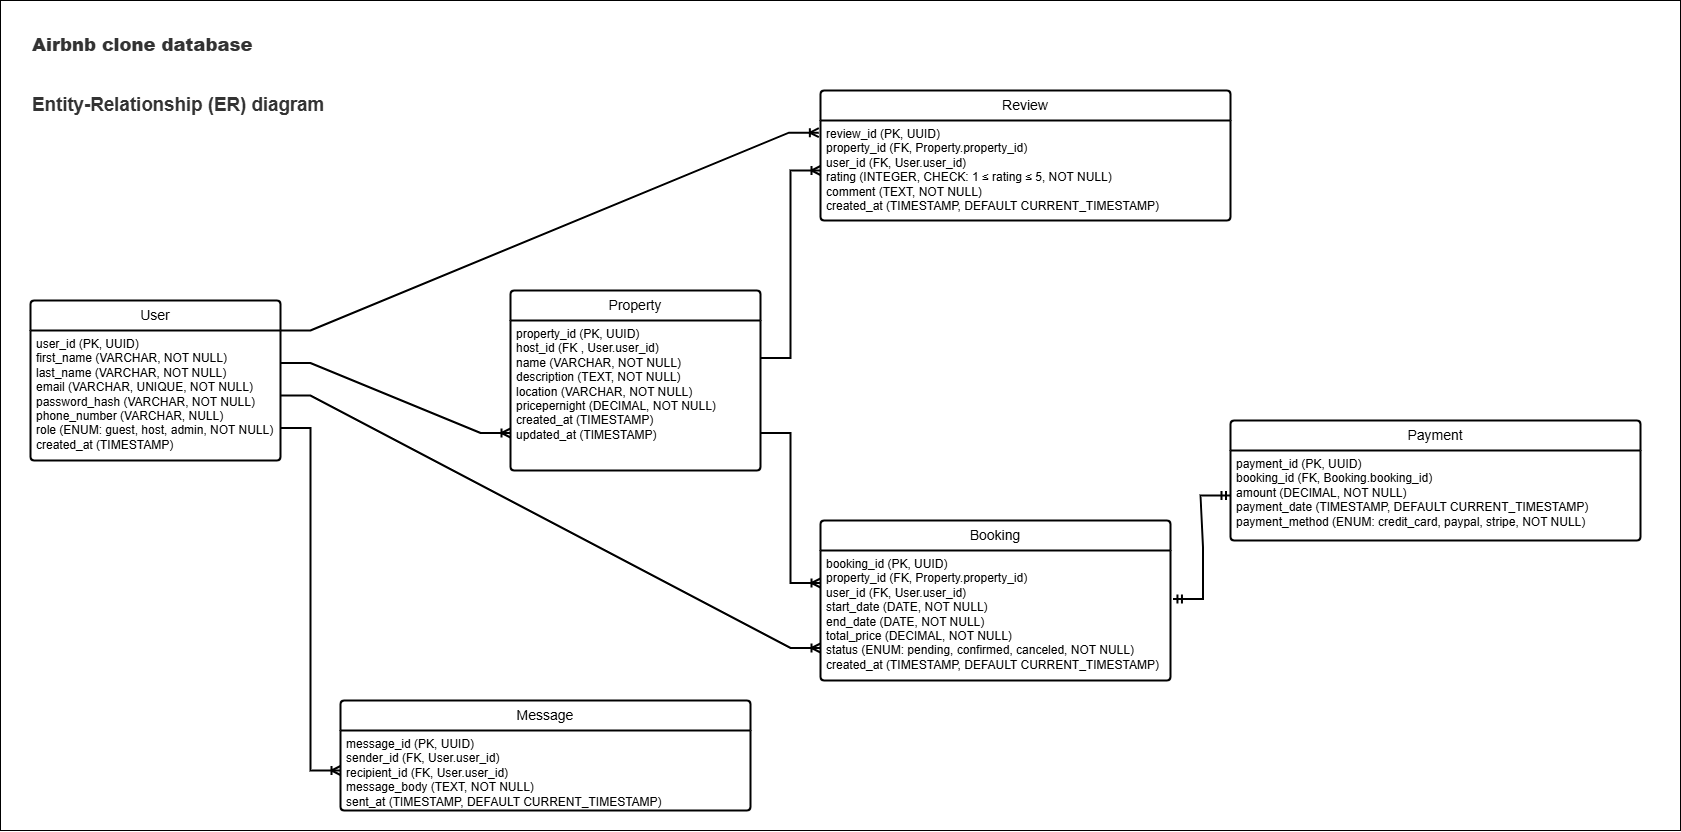

The diagram above was exported from draw.io. Its source (the exported page's mxGraphModel, read from the mxfile embedded in the PNG):
<mxGraphModel dx="2576" dy="2937" grid="1" gridSize="10" guides="0" tooltips="1" connect="1" arrows="1" fold="1" page="1" pageScale="1" pageWidth="850" pageHeight="1100" background="#ffffff" math="0" shadow="0" adaptiveColors="simple">
  <root>
    <mxCell id="0" />
    <mxCell id="1" parent="0" />
    <mxCell id="2" value="" style="rounded=0;whiteSpace=wrap;html=1;" vertex="1" parent="1">
      <mxGeometry x="3970" y="2260" width="1680" height="830" as="geometry" />
    </mxCell>
    <mxCell id="3" value="User" style="swimlane;childLayout=stackLayout;horizontal=1;startSize=30;horizontalStack=0;rounded=1;fontSize=14;fontStyle=0;strokeWidth=2;resizeParent=0;resizeLast=1;shadow=0;dashed=0;align=center;arcSize=4;whiteSpace=wrap;html=1;collapsible=0;" vertex="1" parent="1">
      <mxGeometry x="4000" y="2560" width="250" height="160" as="geometry" />
    </mxCell>
    <mxCell id="4" value="&lt;div&gt;user_id (PK, UUID)&lt;/div&gt;&lt;div&gt;&lt;span style=&quot;background-color: transparent; color: light-dark(rgb(0, 0, 0), rgb(255, 255, 255));&quot;&gt;first_name (VARCHAR, NOT NULL)&lt;/span&gt;&lt;/div&gt;&lt;div&gt;&lt;span style=&quot;background-color: transparent; color: light-dark(rgb(0, 0, 0), rgb(255, 255, 255));&quot;&gt;last_name (VARCHAR, NOT NULL)&lt;/span&gt;&lt;/div&gt;&lt;div&gt;&lt;span style=&quot;background-color: transparent; color: light-dark(rgb(0, 0, 0), rgb(255, 255, 255));&quot;&gt;email (VARCHAR, UNIQUE, NOT NULL)&lt;/span&gt;&lt;/div&gt;&lt;div&gt;&lt;span style=&quot;background-color: transparent; color: light-dark(rgb(0, 0, 0), rgb(255, 255, 255));&quot;&gt;password_hash (VARCHAR, NOT NULL)&lt;/span&gt;&lt;/div&gt;&lt;div&gt;&lt;span style=&quot;background-color: transparent; color: light-dark(rgb(0, 0, 0), rgb(255, 255, 255));&quot;&gt;phone_number (VARCHAR, NULL)&lt;/span&gt;&lt;/div&gt;&lt;div&gt;&lt;span style=&quot;background-color: transparent; color: light-dark(rgb(0, 0, 0), rgb(255, 255, 255));&quot;&gt;role (ENUM: guest, host, admin, NOT NULL)&lt;/span&gt;&lt;/div&gt;&lt;div&gt;&lt;span style=&quot;background-color: transparent; color: light-dark(rgb(0, 0, 0), rgb(255, 255, 255));&quot;&gt;created_at (TIMESTAMP)&lt;/span&gt;&lt;/div&gt;&lt;div&gt;&lt;br&gt;&lt;/div&gt;" style="align=left;strokeColor=none;fillColor=none;spacingLeft=4;spacingRight=4;fontSize=12;verticalAlign=top;resizable=0;rotatable=0;part=1;html=1;whiteSpace=wrap;" vertex="1" parent="3">
      <mxGeometry y="30" width="250" height="130" as="geometry" />
    </mxCell>
    <mxCell id="5" value="Property" style="swimlane;childLayout=stackLayout;horizontal=1;startSize=30;horizontalStack=0;rounded=1;fontSize=14;fontStyle=0;strokeWidth=2;resizeParent=0;resizeLast=1;shadow=0;dashed=0;align=center;arcSize=4;whiteSpace=wrap;html=1;collapsible=0;" vertex="1" parent="1">
      <mxGeometry x="4480" y="2550" width="250" height="180" as="geometry" />
    </mxCell>
    <mxCell id="6" value="&lt;div&gt;property_id (PK, UUID)&lt;/div&gt;&lt;div&gt;&lt;span style=&quot;background-color: transparent; color: light-dark(rgb(0, 0, 0), rgb(255, 255, 255));&quot;&gt;host_id (FK , User.user_id)&lt;/span&gt;&lt;/div&gt;&lt;div&gt;&lt;span style=&quot;background-color: transparent; color: light-dark(rgb(0, 0, 0), rgb(255, 255, 255));&quot;&gt;name (VARCHAR, NOT NULL)&lt;/span&gt;&lt;/div&gt;&lt;div&gt;&lt;span style=&quot;background-color: transparent; color: light-dark(rgb(0, 0, 0), rgb(255, 255, 255));&quot;&gt;description (TEXT, NOT NULL)&lt;/span&gt;&lt;/div&gt;&lt;div&gt;&lt;span style=&quot;background-color: transparent; color: light-dark(rgb(0, 0, 0), rgb(255, 255, 255));&quot;&gt;location (VARCHAR, NOT NULL)&lt;/span&gt;&lt;/div&gt;&lt;div&gt;&lt;span style=&quot;background-color: transparent; color: light-dark(rgb(0, 0, 0), rgb(255, 255, 255));&quot;&gt;pricepernight (DECIMAL, NOT NULL)&lt;/span&gt;&lt;/div&gt;&lt;div&gt;&lt;span style=&quot;background-color: transparent; color: light-dark(rgb(0, 0, 0), rgb(255, 255, 255));&quot;&gt;created_at (TIMESTAMP)&lt;/span&gt;&lt;/div&gt;&lt;div&gt;&lt;span style=&quot;background-color: transparent; color: light-dark(rgb(0, 0, 0), rgb(255, 255, 255));&quot;&gt;updated_at (TIMESTAMP)&lt;/span&gt;&lt;/div&gt;" style="align=left;strokeColor=none;fillColor=none;spacingLeft=4;spacingRight=4;fontSize=12;verticalAlign=top;resizable=0;rotatable=0;part=1;html=1;whiteSpace=wrap;" vertex="1" parent="5">
      <mxGeometry y="30" width="250" height="150" as="geometry" />
    </mxCell>
    <mxCell id="7" value="Booking" style="swimlane;childLayout=stackLayout;horizontal=1;startSize=30;horizontalStack=0;rounded=1;fontSize=14;fontStyle=0;strokeWidth=2;resizeParent=0;resizeLast=1;shadow=0;dashed=0;align=center;arcSize=4;whiteSpace=wrap;html=1;collapsible=0;" vertex="1" parent="1">
      <mxGeometry x="4790" y="2780" width="350" height="160" as="geometry" />
    </mxCell>
    <mxCell id="8" value="&lt;div&gt;booking_id (PK, UUID)&lt;/div&gt;&lt;div&gt;&lt;span style=&quot;background-color: transparent; color: light-dark(rgb(0, 0, 0), rgb(255, 255, 255));&quot;&gt;property_id (FK, Property.property_id)&lt;/span&gt;&lt;/div&gt;&lt;div&gt;&lt;span style=&quot;background-color: transparent; color: light-dark(rgb(0, 0, 0), rgb(255, 255, 255));&quot;&gt;user_id (FK, User.user_id)&lt;/span&gt;&lt;/div&gt;&lt;div&gt;&lt;span style=&quot;background-color: transparent; color: light-dark(rgb(0, 0, 0), rgb(255, 255, 255));&quot;&gt;start_date (DATE, NOT NULL)&lt;/span&gt;&lt;/div&gt;&lt;div&gt;&lt;span style=&quot;background-color: transparent; color: light-dark(rgb(0, 0, 0), rgb(255, 255, 255));&quot;&gt;end_date (DATE, NOT NULL)&lt;/span&gt;&lt;/div&gt;&lt;div&gt;&lt;span style=&quot;background-color: transparent; color: light-dark(rgb(0, 0, 0), rgb(255, 255, 255));&quot;&gt;total_price (DECIMAL, NOT NULL)&lt;/span&gt;&lt;/div&gt;&lt;div&gt;&lt;span style=&quot;background-color: transparent; color: light-dark(rgb(0, 0, 0), rgb(255, 255, 255));&quot;&gt;status (ENUM: pending, confirmed, canceled, NOT NULL)&lt;/span&gt;&lt;/div&gt;&lt;div&gt;created_at (TIMESTAMP, DEFAULT CURRENT_TIMESTAMP)&lt;/div&gt;" style="align=left;strokeColor=none;fillColor=none;spacingLeft=4;spacingRight=4;fontSize=12;verticalAlign=top;resizable=0;rotatable=0;part=1;html=1;whiteSpace=wrap;" vertex="1" parent="7">
      <mxGeometry y="30" width="350" height="130" as="geometry" />
    </mxCell>
    <mxCell id="9" value="Payment" style="swimlane;childLayout=stackLayout;horizontal=1;startSize=30;horizontalStack=0;rounded=1;fontSize=14;fontStyle=0;strokeWidth=2;resizeParent=0;resizeLast=1;shadow=0;dashed=0;align=center;arcSize=4;whiteSpace=wrap;html=1;collapsible=0;" vertex="1" parent="1">
      <mxGeometry x="5200" y="2680" width="410" height="120" as="geometry" />
    </mxCell>
    <mxCell id="10" value="&lt;div&gt;payment_id (PK, UUID)&lt;/div&gt;&lt;div&gt;&lt;span style=&quot;background-color: transparent; color: light-dark(rgb(0, 0, 0), rgb(255, 255, 255));&quot;&gt;booking_id (FK, Booking.booking_id)&lt;/span&gt;&lt;/div&gt;&lt;div&gt;&lt;span style=&quot;background-color: transparent; color: light-dark(rgb(0, 0, 0), rgb(255, 255, 255));&quot;&gt;amount (DECIMAL, NOT NULL)&lt;/span&gt;&lt;/div&gt;&lt;div&gt;&lt;span style=&quot;background-color: transparent; color: light-dark(rgb(0, 0, 0), rgb(255, 255, 255));&quot;&gt;payment_date (TIMESTAMP, DEFAULT CURRENT_TIMESTAMP)&lt;/span&gt;&lt;/div&gt;&lt;div&gt;payment_method (ENUM: credit_card, paypal, stripe, NOT NULL)&lt;/div&gt;" style="align=left;strokeColor=none;fillColor=none;spacingLeft=4;spacingRight=4;fontSize=12;verticalAlign=top;resizable=0;rotatable=0;part=1;html=1;whiteSpace=wrap;" vertex="1" parent="9">
      <mxGeometry y="30" width="410" height="90" as="geometry" />
    </mxCell>
    <mxCell id="11" value="Review" style="swimlane;childLayout=stackLayout;horizontal=1;startSize=30;horizontalStack=0;rounded=1;fontSize=14;fontStyle=0;strokeWidth=2;resizeParent=0;resizeLast=1;shadow=0;dashed=0;align=center;arcSize=4;whiteSpace=wrap;html=1;collapsible=0;" vertex="1" parent="1">
      <mxGeometry x="4790" y="2350" width="410" height="130" as="geometry" />
    </mxCell>
    <mxCell id="12" value="&lt;div&gt;review_id (PK, UUID)&lt;/div&gt;&lt;div&gt;&lt;span style=&quot;background-color: transparent; color: light-dark(rgb(0, 0, 0), rgb(255, 255, 255));&quot;&gt;property_id (FK, Property.property_id)&lt;/span&gt;&lt;/div&gt;&lt;div&gt;&lt;span style=&quot;background-color: transparent; color: light-dark(rgb(0, 0, 0), rgb(255, 255, 255));&quot;&gt;user_id (FK, User.user_id)&lt;/span&gt;&lt;/div&gt;&lt;div&gt;&lt;span style=&quot;background-color: transparent; color: light-dark(rgb(0, 0, 0), rgb(255, 255, 255));&quot;&gt;rating (INTEGER, CHECK: 1 ≤ rating ≤ 5, NOT NULL)&lt;/span&gt;&lt;/div&gt;&lt;div&gt;&lt;span style=&quot;background-color: transparent; color: light-dark(rgb(0, 0, 0), rgb(255, 255, 255));&quot;&gt;comment (TEXT, NOT NULL)&lt;/span&gt;&lt;/div&gt;&lt;div&gt;&lt;span style=&quot;background-color: transparent; color: light-dark(rgb(0, 0, 0), rgb(255, 255, 255));&quot;&gt;created_at (TIMESTAMP, DEFAULT CURRENT_TIMESTAMP)&lt;/span&gt;&lt;/div&gt;" style="align=left;strokeColor=none;fillColor=none;spacingLeft=4;spacingRight=4;fontSize=12;verticalAlign=top;resizable=0;rotatable=0;part=1;html=1;whiteSpace=wrap;" vertex="1" parent="11">
      <mxGeometry y="30" width="410" height="100" as="geometry" />
    </mxCell>
    <mxCell id="13" value="Message" style="swimlane;childLayout=stackLayout;horizontal=1;startSize=30;horizontalStack=0;rounded=1;fontSize=14;fontStyle=0;strokeWidth=2;resizeParent=0;resizeLast=1;shadow=0;dashed=0;align=center;arcSize=4;whiteSpace=wrap;html=1;collapsible=0;" vertex="1" parent="1">
      <mxGeometry x="4310" y="2960" width="410" height="110" as="geometry" />
    </mxCell>
    <mxCell id="14" value="&lt;div&gt;message_id (PK, UUID)&lt;/div&gt;&lt;div&gt;&lt;span style=&quot;background-color: transparent; color: light-dark(rgb(0, 0, 0), rgb(255, 255, 255));&quot;&gt;sender_id (FK, User.user_id)&lt;/span&gt;&lt;/div&gt;&lt;div&gt;&lt;span style=&quot;background-color: transparent; color: light-dark(rgb(0, 0, 0), rgb(255, 255, 255));&quot;&gt;recipient_id (FK, User.user_id)&lt;/span&gt;&lt;/div&gt;&lt;div&gt;&lt;span style=&quot;background-color: transparent; color: light-dark(rgb(0, 0, 0), rgb(255, 255, 255));&quot;&gt;message_body (TEXT, NOT NULL)&lt;/span&gt;&lt;/div&gt;&lt;div&gt;&lt;span style=&quot;background-color: transparent; color: light-dark(rgb(0, 0, 0), rgb(255, 255, 255));&quot;&gt;sent_at (TIMESTAMP, DEFAULT CURRENT_TIMESTAMP)&lt;/span&gt;&lt;/div&gt;" style="align=left;strokeColor=none;fillColor=none;spacingLeft=4;spacingRight=4;fontSize=12;verticalAlign=top;resizable=0;rotatable=0;part=1;html=1;whiteSpace=wrap;" vertex="1" parent="13">
      <mxGeometry y="30" width="410" height="80" as="geometry" />
    </mxCell>
    <mxCell id="15" value="" style="edgeStyle=entityRelationEdgeStyle;fontSize=12;html=1;endArrow=ERoneToMany;rounded=0;exitX=1;exitY=0.25;exitDx=0;exitDy=0;entryX=0;entryY=0.75;entryDx=0;entryDy=0;strokeWidth=2;" edge="1" source="4" target="6" parent="1">
      <mxGeometry width="100" height="100" relative="1" as="geometry">
        <mxPoint x="4220" y="2780" as="sourcePoint" />
        <mxPoint x="4320" y="2680" as="targetPoint" />
      </mxGeometry>
    </mxCell>
    <mxCell id="16" value="" style="edgeStyle=entityRelationEdgeStyle;fontSize=12;html=1;endArrow=ERoneToMany;rounded=0;entryX=0;entryY=0.75;entryDx=0;entryDy=0;exitX=1;exitY=0.5;exitDx=0;exitDy=0;strokeWidth=2;" edge="1" source="4" target="8" parent="1">
      <mxGeometry width="100" height="100" relative="1" as="geometry">
        <mxPoint x="3990" y="2730" as="sourcePoint" />
        <mxPoint x="4320" y="2680" as="targetPoint" />
      </mxGeometry>
    </mxCell>
    <mxCell id="17" value="" style="edgeStyle=entityRelationEdgeStyle;fontSize=12;html=1;endArrow=ERoneToMany;rounded=0;entryX=0;entryY=0.25;entryDx=0;entryDy=0;exitX=1;exitY=0.75;exitDx=0;exitDy=0;strokeWidth=2;" edge="1" source="6" target="8" parent="1">
      <mxGeometry width="100" height="100" relative="1" as="geometry">
        <mxPoint x="4510" y="2780" as="sourcePoint" />
        <mxPoint x="4610" y="2680" as="targetPoint" />
      </mxGeometry>
    </mxCell>
    <mxCell id="18" value="" style="edgeStyle=entityRelationEdgeStyle;fontSize=12;html=1;endArrow=ERmandOne;startArrow=ERmandOne;rounded=0;exitX=1.007;exitY=0.373;exitDx=0;exitDy=0;exitPerimeter=0;entryX=0;entryY=0.5;entryDx=0;entryDy=0;strokeWidth=2;" edge="1" source="8" target="10" parent="1">
      <mxGeometry width="100" height="100" relative="1" as="geometry">
        <mxPoint x="5010" y="2780" as="sourcePoint" />
        <mxPoint x="5110" y="2680" as="targetPoint" />
      </mxGeometry>
    </mxCell>
    <mxCell id="19" value="" style="edgeStyle=entityRelationEdgeStyle;fontSize=12;html=1;endArrow=ERoneToMany;rounded=0;exitX=1;exitY=0;exitDx=0;exitDy=0;entryX=-0.004;entryY=0.122;entryDx=0;entryDy=0;entryPerimeter=0;strokeWidth=2;" edge="1" source="4" target="12" parent="1">
      <mxGeometry width="100" height="100" relative="1" as="geometry">
        <mxPoint x="4370" y="2880" as="sourcePoint" />
        <mxPoint x="4470" y="2780" as="targetPoint" />
        <Array as="points">
          <mxPoint x="4470" y="2342" />
        </Array>
      </mxGeometry>
    </mxCell>
    <mxCell id="20" value="" style="edgeStyle=entityRelationEdgeStyle;fontSize=12;html=1;endArrow=ERoneToMany;rounded=0;entryX=0;entryY=0.5;entryDx=0;entryDy=0;exitX=1;exitY=0.25;exitDx=0;exitDy=0;strokeWidth=2;" edge="1" source="6" target="12" parent="1">
      <mxGeometry width="100" height="100" relative="1" as="geometry">
        <mxPoint x="4370" y="2460" as="sourcePoint" />
        <mxPoint x="4470" y="2360" as="targetPoint" />
      </mxGeometry>
    </mxCell>
    <mxCell id="21" value="" style="edgeStyle=entityRelationEdgeStyle;fontSize=12;html=1;endArrow=ERoneToMany;rounded=0;exitX=1;exitY=0.75;exitDx=0;exitDy=0;entryX=0;entryY=0.5;entryDx=0;entryDy=0;strokeWidth=2;" edge="1" source="4" target="14" parent="1">
      <mxGeometry width="100" height="100" relative="1" as="geometry">
        <mxPoint x="4340" y="3060" as="sourcePoint" />
        <mxPoint x="4440" y="2960" as="targetPoint" />
      </mxGeometry>
    </mxCell>
    <mxCell id="22" value="&lt;strong style=&quot;box-sizing: border-box; color: rgb(51, 51, 51); font-family: aktiv-grotesk, sans-serif; background-color: rgb(255, 255, 255);&quot;&gt;Airbnb clone database&lt;/strong&gt;" style="text;html=1;align=left;verticalAlign=middle;whiteSpace=wrap;rounded=0;fontStyle=1;fontSize=18;" vertex="1" parent="1">
      <mxGeometry x="4000" y="2290" width="440" height="30" as="geometry" />
    </mxCell>
    <mxCell id="23" value="&lt;h3 class=&quot;panel-title&quot; style=&quot;box-sizing: border-box; font-family: aktiv-grotesk, sans-serif; line-height: 1.1; color: rgb(51, 51, 51); margin-top: 0px; margin-bottom: 0px;&quot;&gt;Entity-Relationship (ER) diagram&lt;/h3&gt;" style="text;html=1;align=left;verticalAlign=middle;whiteSpace=wrap;rounded=0;fontSize=16;fontStyle=0" vertex="1" parent="1">
      <mxGeometry x="4000" y="2350" width="470" height="30" as="geometry" />
    </mxCell>
  </root>
</mxGraphModel>